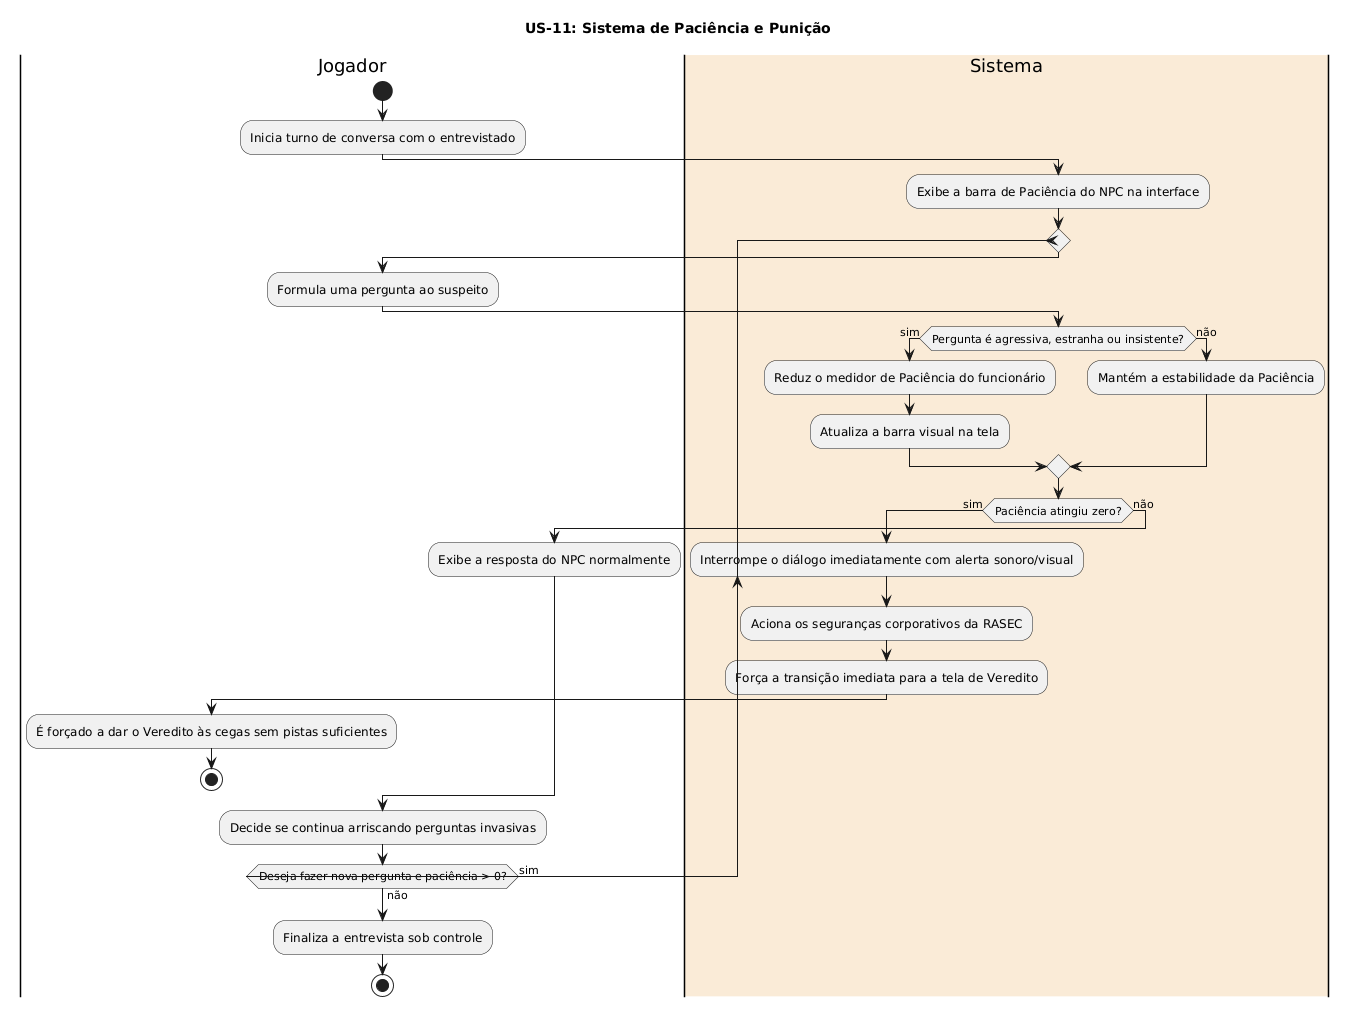

The diagram above was rendered by PlantUML. Its source (embedded in the PNG):
@startuml
title US-11: Sistema de Paciência e Punição

|Jogador|
start
:Inicia turno de conversa com o entrevistado;

|#AntiqueWhite|Sistema|
:Exibe a barra de Paciência do NPC na interface;

repeat
  |Jogador|
  :Formula uma pergunta ao suspeito;

  |#AntiqueWhite|Sistema|
  if (Pergunta é agressiva, estranha ou insistente?) then (sim)
    :Reduz o medidor de Paciência do funcionário;
    :Atualiza a barra visual na tela;
  else (não)
    :Mantém a estabilidade da Paciência;
  endif

  if (Paciência atingiu zero?) then (sim)
    :Interrompe o diálogo imediatamente com alerta sonoro/visual;
    :Aciona os seguranças corporativos da RASEC;
    :Força a transição imediata para a tela de Veredito;
    
    |Jogador|
    :É forçado a dar o Veredito às cegas sem pistas suficientes;
    stop
  else (não)
    :Exibe a resposta do NPC normalmente;
  endif

  |Jogador|
  :Decide se continua arriscando perguntas invasivas;

repeat while (Deseja fazer nova pergunta e paciência > 0?) is (sim) not (não)

:Finaliza a entrevista sob controle;
stop
@enduml